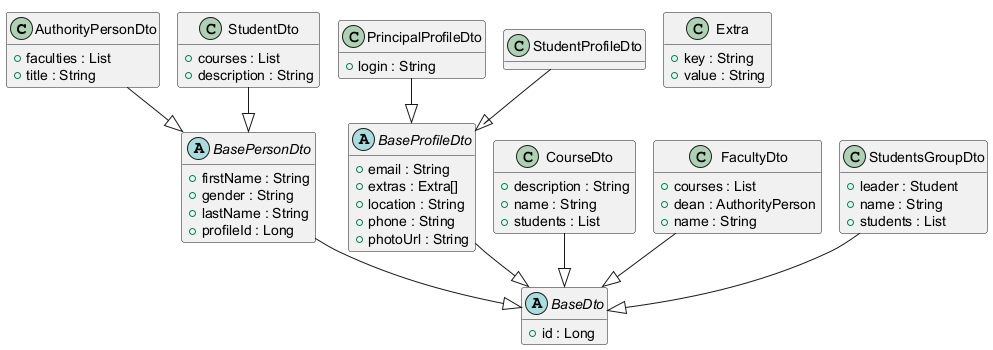

The diagram above was rendered by PlantUML. Its source (embedded in the PNG):
@startuml
!pragma layout smetana

class AuthorityPersonDto {
	{field} +faculties : List
	{field} +title : String
	{method}  {static} +builder () : AuthorityPersonDtoBuilder
	{method} +equals ( o : Object ) : boolean
	{method} +hashCode () : int
	{method} +toString () : String
}


abstract class BaseDto {
	{field} +id : Long
	{method} +toString () : String
}


abstract class BasePersonDto {
	{field} +firstName : String
	{field} +gender : String
	{field} +lastName : String
	{field} +profileId : Long
	{method} +equals ( o : Object ) : boolean
	{method} +hashCode () : int
	{method} +toString () : String
}


abstract class BaseProfileDto {
	{field} +email : String
	{field} +extras : Extra[]
	{field} +location : String
	{field} +phone : String
	{field} +photoUrl : String
	{method} +equals ( o : Object ) : boolean
	{method} +getExtra ( key : String ) : Optional
	{method} +getExtraKeys () : String[]
	{method} +hashCode () : int
	{method} +toString () : String
}


class CourseDto {
	{field} +description : String
	{field} +name : String
	{field} +students : List
	{method}  {static} +builder () : CourseDtoBuilder
	{method} +equals ( o : Object ) : boolean
	{method} +hashCode () : int
	{method} +toString () : String
}


class Extra {
	{field} +key : String
	{field} +value : String
	{method}  {static} +builder () : ExtraBuilder
	{method} +equals ( o : Object ) : boolean
	{method} +hashCode () : int
	{method} +toString () : String
}


class FacultyDto {
	{field} +courses : List
	{field} +dean : AuthorityPerson
	{field} +name : String
	{method}  {static} +builder () : FacultyDtoBuilder
	{method} +equals ( o : Object ) : boolean
	{method} +hashCode () : int
	{method} +toString () : String
}


class PrincipalProfileDto {
	{field} +login : String
	{method}  {static} +builder () : PrincipalProfileDtoBuilder
	{method} +equals ( o : Object ) : boolean
	{method} +hashCode () : int
	{method} +toString () : String
}


class StudentDto {
	{field} +courses : List
	{field} +description : String
	{method}  {static} +builder () : StudentDtoBuilder
	{method} +equals ( o : Object ) : boolean
	{method} +hashCode () : int
	{method} +toString () : String
}


class StudentProfileDto {
	{method}  {static} +builder () : StudentProfileDtoBuilder
	{method} +equals ( o : Object ) : boolean
	{method} +hashCode () : int
	{method} +toString () : String
}


class StudentsGroupDto {
	{field} +leader : Student
	{field} +name : String
	{field} +students : List
	{method}  {static} +builder () : StudentsGroupDtoBuilder
	{method} +equals ( o : Object ) : boolean
	{method} +hashCode () : int
	{method} +toString () : String
}




AuthorityPersonDto --|>  BasePersonDto
BasePersonDto --|>  BaseDto
BaseProfileDto --|>  BaseDto
CourseDto --|>  BaseDto
FacultyDto --|>  BaseDto
PrincipalProfileDto --|>  BaseProfileDto
StudentDto --|>  BasePersonDto
StudentProfileDto --|>  BaseProfileDto
StudentsGroupDto --|>  BaseDto

hide methods

@enduml